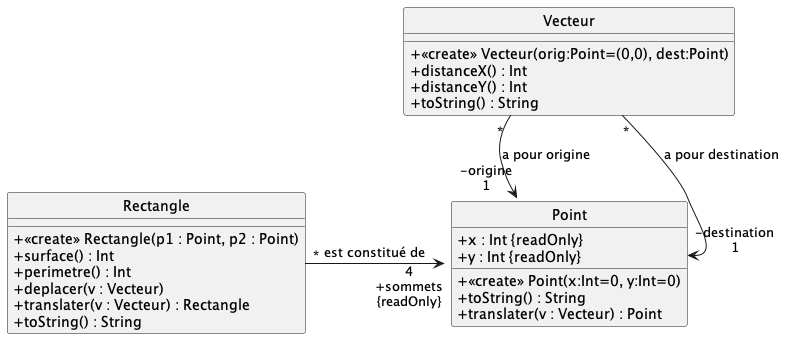

The diagram above was rendered by PlantUML. Its source (embedded in the PNG):
@startuml

hide circle
skinparam monochrome true
skinparam classAttributeIconSize 0
skinparam backgroundcolor white

class Point {
    + x : Int {readOnly}
    + y : Int {readOnly}
    + <<create>> Point(x:Int=0, y:Int=0)
    + toString() : String
    + translater(v : Vecteur) : Point
}

class Vecteur {
    + <<create>> Vecteur(orig:Point=(0,0), dest:Point)
    + distanceX() : Int
    + distanceY() : Int
    + toString() : String
}


class Rectangle {
    + <<create>> Rectangle(p1 : Point, p2 : Point)
    + surface() : Int
    + perimetre() : Int
    + deplacer(v : Vecteur)
    + translater(v : Vecteur) : Rectangle
    + toString() : String
}

Rectangle "*" -> "4\n+sommets\n{readOnly}" Point : est constitué de
Vecteur "*" --> "-origine\n1" Point : a pour origine
Vecteur "*" --> "-destination\n1" Point::y : a pour destination


@enduml